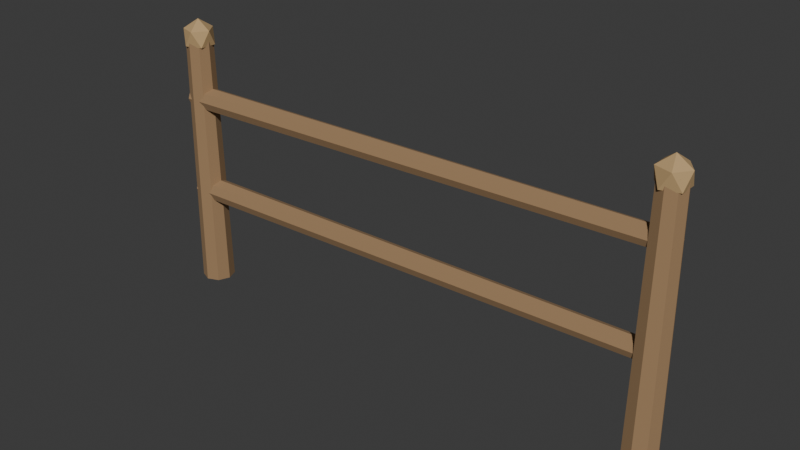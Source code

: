 # Source: fence.blend  (saved by Blender 5.2.45; exported with 4.5.12 LTS)
import bpy
from mathutils import Matrix  # noqa: F401  (used for matrix-valued properties, if any)

bpy.ops.wm.read_factory_settings(use_empty=True)
scene = bpy.context.scene
scene.name = 'Scene'

# ---- collections
col_collection = bpy.data.collections.new('Collection'); scene.collection.children.link(col_collection)

# ---- materials (node trees are filled in below, after node groups)
mat_weathered_wood = bpy.data.materials.new('weathered_wood')
mat_weathered_wood.diffuse_color = (0.34, 0.21, 0.105, 1.0)
mat_wood_cut = bpy.data.materials.new('wood_cut')
mat_wood_cut.diffuse_color = (0.51, 0.34, 0.16, 1.0)

# ---- material node trees
mat_weathered_wood.use_nodes = True; mat_weathered_wood.node_tree.nodes.clear()
_N = mat_weathered_wood.node_tree.nodes; _L = mat_weathered_wood.node_tree.links
n0 = _N.new('ShaderNodeBsdfPrincipled'); n0.name = 'Principled BSDF'; n0.location = (-200, 100)
n0.inputs[0].default_value = (0.34, 0.21, 0.105, 1.0)
n0.inputs[2].default_value = 0.88
n0.inputs[10].default_value = 0.005
n1 = _N.new('ShaderNodeOutputMaterial'); n1.name = 'Material Output'; n1.location = (200, 100)
_L.new(n0.outputs[0], n1.inputs[0])
n1.is_active_output = True
mat_wood_cut.use_nodes = True; mat_wood_cut.node_tree.nodes.clear()
_N = mat_wood_cut.node_tree.nodes; _L = mat_wood_cut.node_tree.links
n0 = _N.new('ShaderNodeBsdfPrincipled'); n0.name = 'Principled BSDF'; n0.location = (-200, 100)
n0.inputs[0].default_value = (0.51, 0.34, 0.16, 1.0)
n0.inputs[2].default_value = 0.88
n0.inputs[10].default_value = 0.005
n1 = _N.new('ShaderNodeOutputMaterial'); n1.name = 'Material Output'; n1.location = (200, 100)
_L.new(n0.outputs[0], n1.inputs[0])
n1.is_active_output = True

# ---- world
world_world = bpy.data.worlds.new('World'); scene.world = world_world
world_world.use_nodes = True; world_world.node_tree.nodes.clear()
_N = world_world.node_tree.nodes; _L = world_world.node_tree.links
n0 = _N.new('ShaderNodeOutputWorld'); n0.name = 'World Output'; n0.location = (200, 100)
n1 = _N.new('ShaderNodeBackground'); n1.name = 'Background'; n1.location = (-200, 100)
n1.inputs[0].default_value = (0.05088, 0.05088, 0.05088, 1.0)
_L.new(n1.outputs[0], n0.inputs[0])
n0.is_active_output = True
world_world.color = (0.05088, 0.05088, 0.05088)
world_world.sun_shadow_jitter_overblur = 0.0

# ---- meshes
me_cone_013 = bpy.data.meshes.new('Cone.013')
me_cone_013.from_pydata([(-1.0, -0.065, 0.0), (-1.0, -0.052, 1.05), (-1.046, -0.04596, 0.0), (-1.037, -0.03677, 1.05), (-1.065, -9.815e-09, 0.0), (-1.052, -7.852e-09, 1.05), (-1.046, 0.04596, 0.0), (-1.037, 0.03677, 1.05), (-1.0, 0.065, 0.0), (-1.0, 0.052, 1.05), (-0.954, 0.04596, 0.0), (-0.9632, 0.03677, 1.05), (-0.935, 9.815e-09, 0.0), (-0.948, 7.852e-09, 1.05), (-0.954, -0.04596, 0.0), (-0.9632, -0.03677, 1.05), (-1.0, 0.0, 0.97), (-0.9522, -0.03417, 1.009), (-1.018, -0.05529, 1.009), (-1.059, -1.421e-14, 1.009), (-1.018, 0.05529, 1.009), (-0.9522, 0.03417, 1.009), (-0.9818, -0.05529, 1.071), (-1.048, -0.03417, 1.071), (-1.048, 0.03417, 1.071), (-0.9818, 0.05529, 1.071), (-0.941, 0.0, 1.071), (-1.0, 0.0, 1.11), (1.0, -0.065, 0.0), (1.0, -0.052, 1.05), (0.954, -0.04596, 0.0), (0.9632, -0.03677, 1.05), (0.935, -9.815e-09, 0.0), (0.948, -7.852e-09, 1.05), (0.954, 0.04596, 0.0), (0.9632, 0.03677, 1.05), (1.0, 0.065, 0.0), (1.0, 0.052, 1.05), (1.046, 0.04596, 0.0), (1.037, 0.03677, 1.05), (1.065, 9.815e-09, 0.0), (1.052, 7.852e-09, 1.05), (1.046, -0.04596, 0.0), (1.037, -0.03677, 1.05), (1.0, 0.0, 0.97), (1.048, -0.03417, 1.009), (0.9818, -0.05529, 1.009), (0.941, -1.421e-14, 1.009), (0.9818, 0.05529, 1.009), (1.048, 0.03417, 1.009), (1.018, -0.05529, 1.071), (0.9522, -0.03417, 1.071), (0.9522, 0.03417, 1.071), (1.018, 0.05529, 1.071), (1.059, -1.421e-14, 1.071), (1.0, 0.0, 1.11), (-1.041, -1.681e-07, 0.447), (1.039, 1.729e-07, 0.4826), (-1.041, 0.03323, 0.4332), (1.039, 0.02659, 0.4716), (-1.04, 0.047, 0.4), (1.04, 0.0376, 0.445), (-1.039, 0.03323, 0.3668), (1.041, 0.02659, 0.4184), (-1.039, -1.735e-07, 0.353), (1.041, 1.687e-07, 0.4074), (-1.039, -0.03323, 0.3668), (1.041, -0.02659, 0.4184), (-1.04, -0.047, 0.4), (1.04, -0.0376, 0.445), (-1.041, -0.03323, 0.4332), (1.039, -0.02659, 0.4716), (-1.041, -1.689e-07, 0.837), (1.039, 1.711e-07, 0.8726), (-1.041, 0.03323, 0.8232), (1.039, 0.02659, 0.8616), (-1.04, 0.047, 0.79), (1.04, 0.0376, 0.835), (-1.039, 0.03323, 0.7568), (1.041, 0.02659, 0.8084), (-1.039, -1.714e-07, 0.743), (1.041, 1.691e-07, 0.7974), (-1.039, -0.03323, 0.7568), (1.041, -0.02659, 0.8084), (-1.04, -0.047, 0.79), (1.04, -0.0376, 0.835), (-1.041, -0.03323, 0.8232), (1.039, -0.02659, 0.8616)], [], [(0, 1, 3, 2), (2, 3, 5, 4), (4, 5, 7, 6), (6, 7, 9, 8), (8, 9, 11, 10), (10, 11, 13, 12), (3, 1, 15, 13, 11, 9, 7, 5), (12, 13, 15, 14), (14, 15, 1, 0), (0, 2, 4, 6, 8, 10, 12, 14), (16, 17, 18), (17, 16, 21), (16, 18, 19), (16, 19, 20), (16, 20, 21), (17, 21, 26), (18, 17, 22), (19, 18, 23), (20, 19, 24), (21, 20, 25), (17, 26, 22), (18, 22, 23), (19, 23, 24), (20, 24, 25), (21, 25, 26), (22, 26, 27), (23, 22, 27), (24, 23, 27), (25, 24, 27), (26, 25, 27), (28, 29, 31, 30), (30, 31, 33, 32), (32, 33, 35, 34), (34, 35, 37, 36), (36, 37, 39, 38), (38, 39, 41, 40), (31, 29, 43, 41, 39, 37, 35, 33), (40, 41, 43, 42), (42, 43, 29, 28), (28, 30, 32, 34, 36, 38, 40, 42), (44, 45, 46), (45, 44, 49), (44, 46, 47), (44, 47, 48), (44, 48, 49), (45, 49, 54), (46, 45, 50), (47, 46, 51), (48, 47, 52), (49, 48, 53), (45, 54, 50), (46, 50, 51), (47, 51, 52), (48, 52, 53), (49, 53, 54), (50, 54, 55), (51, 50, 55), (52, 51, 55), (53, 52, 55), (54, 53, 55), (56, 57, 59, 58), (58, 59, 61, 60), (60, 61, 63, 62), (62, 63, 65, 64), (64, 65, 67, 66), (66, 67, 69, 68), (59, 57, 71, 69, 67, 65, 63, 61), (68, 69, 71, 70), (70, 71, 57, 56), (56, 58, 60, 62, 64, 66, 68, 70), (72, 73, 75, 74), (74, 75, 77, 76), (76, 77, 79, 78), (78, 79, 81, 80), (80, 81, 83, 82), (82, 83, 85, 84), (75, 73, 87, 85, 83, 81, 79, 77), (84, 85, 87, 86), (86, 87, 73, 72), (72, 74, 76, 78, 80, 82, 84, 86)])
me_cone_013.polygons.foreach_set('material_index', [0, 0, 0, 0, 0, 0, 0, 0, 0, 0, 1, 1, 1, 1, 1, 1, 1, 1, 1, 1, 1, 1, 1, 1, 1, 1, 1, 1, 1, 1, 0, 0, 0, 0, 0, 0, 0, 0, 0, 0, 1, 1, 1, 1, 1, 1, 1, 1, 1, 1, 1, 1, 1, 1, 1, 1, 1, 1, 1, 1, 0, 0, 0, 0, 0, 0, 0, 0, 0, 0, 0, 0, 0, 0, 0, 0, 0, 0, 0, 0])
_uv = me_cone_013.uv_layers.new(name='UVMap')
_uv.uv.foreach_set('vector', [1.0, 0.5, 1.0, 1.0, 0.875, 1.0, 0.875, 0.5, 0.875, 0.5, 0.875, 1.0, 0.75, 1.0, 0.75, 0.5, 0.75, 0.5, 0.75, 1.0, 0.625, 1.0, 0.625, 0.5, 0.625, 0.5, 0.625, 1.0, 0.5, 1.0, 0.5, 0.5, 0.5, 0.5, 0.5, 1.0, 0.375, 1.0, 0.375, 0.5, 0.375, 0.5, 0.375, 1.0, 0.25, 1.0, 0.25, 0.5, 0.4197, 0.4197, 0.25, 0.49, 0.08029, 0.4197, 0.01, 0.25, 0.08029, 0.08029, 0.25, 0.01, 0.4197, 0.08029, 0.49, 0.25, 0.25, 0.5, 0.25, 1.0, 0.125, 1.0, 0.125, 0.5, 0.125, 0.5, 0.125, 1.0, 0.0, 1.0, 0.0, 0.5, 0.75, 0.49, 0.9197, 0.4197, 0.99, 0.25, 0.9197, 0.08029, 0.75, 0.01, 0.5803, 0.08029, 0.51, 0.25, 0.5803, 0.4197, 0.1818, 0.0, 0.2727, 0.1575, 0.09091, 0.1575, 0.2727, 0.1575, 0.3636, 0.0, 0.4545, 0.1575, 0.9091, 0.0, 1.0, 0.1575, 0.8182, 0.1575, 0.7273, 0.0, 0.8182, 0.1575, 0.6364, 0.1575, 0.5455, 0.0, 0.6364, 0.1575, 0.4545, 0.1575, 0.2727, 0.1575, 0.4545, 0.1575, 0.3636, 0.3149, 0.09091, 0.1575, 0.2727, 0.1575, 0.1818, 0.3149, 0.8182, 0.1575, 1.0, 0.1575, 0.9091, 0.3149, 0.6364, 0.1575, 0.8182, 0.1575, 0.7273, 0.3149, 0.4545, 0.1575, 0.6364, 0.1575, 0.5455, 0.3149, 0.2727, 0.1575, 0.3636, 0.3149, 0.1818, 0.3149, 0.09091, 0.1575, 0.1818, 0.3149, 0.0, 0.3149, 0.8182, 0.1575, 0.9091, 0.3149, 0.7273, 0.3149, 0.6364, 0.1575, 0.7273, 0.3149, 0.5455, 0.3149, 0.4545, 0.1575, 0.5455, 0.3149, 0.3636, 0.3149, 0.1818, 0.3149, 0.3636, 0.3149, 0.2727, 0.4724, 0.0, 0.3149, 0.1818, 0.3149, 0.09091, 0.4724, 0.7273, 0.3149, 0.9091, 0.3149, 0.8182, 0.4724, 0.5455, 0.3149, 0.7273, 0.3149, 0.6364, 0.4724, 0.3636, 0.3149, 0.5455, 0.3149, 0.4545, 0.4724, 1.0, 0.5, 1.0, 1.0, 0.875, 1.0, 0.875, 0.5, 0.875, 0.5, 0.875, 1.0, 0.75, 1.0, 0.75, 0.5, 0.75, 0.5, 0.75, 1.0, 0.625, 1.0, 0.625, 0.5, 0.625, 0.5, 0.625, 1.0, 0.5, 1.0, 0.5, 0.5, 0.5, 0.5, 0.5, 1.0, 0.375, 1.0, 0.375, 0.5, 0.375, 0.5, 0.375, 1.0, 0.25, 1.0, 0.25, 0.5, 0.4197, 0.4197, 0.25, 0.49, 0.08029, 0.4197, 0.01, 0.25, 0.08029, 0.08029, 0.25, 0.01, 0.4197, 0.08029, 0.49, 0.25, 0.25, 0.5, 0.25, 1.0, 0.125, 1.0, 0.125, 0.5, 0.125, 0.5, 0.125, 1.0, 0.0, 1.0, 0.0, 0.5, 0.75, 0.49, 0.9197, 0.4197, 0.99, 0.25, 0.9197, 0.08029, 0.75, 0.01, 0.5803, 0.08029, 0.51, 0.25, 0.5803, 0.4197, 0.1818, 0.0, 0.2727, 0.1575, 0.09091, 0.1575, 0.2727, 0.1575, 0.3636, 0.0, 0.4545, 0.1575, 0.9091, 0.0, 1.0, 0.1575, 0.8182, 0.1575, 0.7273, 0.0, 0.8182, 0.1575, 0.6364, 0.1575, 0.5455, 0.0, 0.6364, 0.1575, 0.4545, 0.1575, 0.2727, 0.1575, 0.4545, 0.1575, 0.3636, 0.3149, 0.09091, 0.1575, 0.2727, 0.1575, 0.1818, 0.3149, 0.8182, 0.1575, 1.0, 0.1575, 0.9091, 0.3149, 0.6364, 0.1575, 0.8182, 0.1575, 0.7273, 0.3149, 0.4545, 0.1575, 0.6364, 0.1575, 0.5455, 0.3149, 0.2727, 0.1575, 0.3636, 0.3149, 0.1818, 0.3149, 0.09091, 0.1575, 0.1818, 0.3149, 0.0, 0.3149, 0.8182, 0.1575, 0.9091, 0.3149, 0.7273, 0.3149, 0.6364, 0.1575, 0.7273, 0.3149, 0.5455, 0.3149, 0.4545, 0.1575, 0.5455, 0.3149, 0.3636, 0.3149, 0.1818, 0.3149, 0.3636, 0.3149, 0.2727, 0.4724, 0.0, 0.3149, 0.1818, 0.3149, 0.09091, 0.4724, 0.7273, 0.3149, 0.9091, 0.3149, 0.8182, 0.4724, 0.5455, 0.3149, 0.7273, 0.3149, 0.6364, 0.4724, 0.3636, 0.3149, 0.5455, 0.3149, 0.4545, 0.4724, 1.0, 0.5, 1.0, 1.0, 0.875, 1.0, 0.875, 0.5, 0.875, 0.5, 0.875, 1.0, 0.75, 1.0, 0.75, 0.5, 0.75, 0.5, 0.75, 1.0, 0.625, 1.0, 0.625, 0.5, 0.625, 0.5, 0.625, 1.0, 0.5, 1.0, 0.5, 0.5, 0.5, 0.5, 0.5, 1.0, 0.375, 1.0, 0.375, 0.5, 0.375, 0.5, 0.375, 1.0, 0.25, 1.0, 0.25, 0.5, 0.4197, 0.4197, 0.25, 0.49, 0.08029, 0.4197, 0.01, 0.25, 0.08029, 0.08029, 0.25, 0.01, 0.4197, 0.08029, 0.49, 0.25, 0.25, 0.5, 0.25, 1.0, 0.125, 1.0, 0.125, 0.5, 0.125, 0.5, 0.125, 1.0, 0.0, 1.0, 0.0, 0.5, 0.75, 0.49, 0.9197, 0.4197, 0.99, 0.25, 0.9197, 0.08029, 0.75, 0.01, 0.5803, 0.08029, 0.51, 0.25, 0.5803, 0.4197, 1.0, 0.5, 1.0, 1.0, 0.875, 1.0, 0.875, 0.5, 0.875, 0.5, 0.875, 1.0, 0.75, 1.0, 0.75, 0.5, 0.75, 0.5, 0.75, 1.0, 0.625, 1.0, 0.625, 0.5, 0.625, 0.5, 0.625, 1.0, 0.5, 1.0, 0.5, 0.5, 0.5, 0.5, 0.5, 1.0, 0.375, 1.0, 0.375, 0.5, 0.375, 0.5, 0.375, 1.0, 0.25, 1.0, 0.25, 0.5, 0.4197, 0.4197, 0.25, 0.49, 0.08029, 0.4197, 0.01, 0.25, 0.08029, 0.08029, 0.25, 0.01, 0.4197, 0.08029, 0.49, 0.25, 0.25, 0.5, 0.25, 1.0, 0.125, 1.0, 0.125, 0.5, 0.125, 0.5, 0.125, 1.0, 0.0, 1.0, 0.0, 0.5, 0.75, 0.49, 0.9197, 0.4197, 0.99, 0.25, 0.9197, 0.08029, 0.75, 0.01, 0.5803, 0.08029, 0.51, 0.25, 0.5803, 0.4197])
_ca = me_cone_013.color_attributes.new('Color', 'BYTE_COLOR', 'CORNER')
_ca.data.foreach_set('color', [0.3419, 0.2086, 0.1046, 1.0, 0.3419, 0.2086, 0.1046, 1.0, 0.3419, 0.2086, 0.1046, 1.0, 0.3419, 0.2086, 0.1046, 1.0, 0.3419, 0.2086, 0.1046, 1.0, 0.3419, 0.2086, 0.1046, 1.0, 0.3419, 0.2086, 0.1046, 1.0, 0.3419, 0.2086, 0.1046, 1.0, 0.3419, 0.2086, 0.1046, 1.0, 0.3419, 0.2086, 0.1046, 1.0, 0.3419, 0.2086, 0.1046, 1.0, 0.3419, 0.2086, 0.1046, 1.0, 0.3419, 0.2086, 0.1046, 1.0, 0.3419, 0.2086, 0.1046, 1.0, 0.3419, 0.2086, 0.1046, 1.0, 0.3419, 0.2086, 0.1046, 1.0, 0.3419, 0.2086, 0.1046, 1.0, 0.3419, 0.2086, 0.1046, 1.0, 0.3419, 0.2086, 0.1046, 1.0, 0.3419, 0.2086, 0.1046, 1.0, 0.3419, 0.2086, 0.1046, 1.0, 0.3419, 0.2086, 0.1046, 1.0, 0.3419, 0.2086, 0.1046, 1.0, 0.3419, 0.2086, 0.1046, 1.0, 0.3419, 0.2086, 0.1046, 1.0, 0.3419, 0.2086, 0.1046, 1.0, 0.3419, 0.2086, 0.1046, 1.0, 0.3419, 0.2086, 0.1046, 1.0, 0.3419, 0.2086, 0.1046, 1.0, 0.3419, 0.2086, 0.1046, 1.0, 0.3419, 0.2086, 0.1046, 1.0, 0.3419, 0.2086, 0.1046, 1.0, 0.3419, 0.2086, 0.1046, 1.0, 0.3419, 0.2086, 0.1046, 1.0, 0.3419, 0.2086, 0.1046, 1.0, 0.3419, 0.2086, 0.1046, 1.0, 0.3419, 0.2086, 0.1046, 1.0, 0.3419, 0.2086, 0.1046, 1.0, 0.3419, 0.2086, 0.1046, 1.0, 0.3419, 0.2086, 0.1046, 1.0, 0.3419, 0.2086, 0.1046, 1.0, 0.3419, 0.2086, 0.1046, 1.0, 0.3419, 0.2086, 0.1046, 1.0, 0.3419, 0.2086, 0.1046, 1.0, 0.3419, 0.2086, 0.1046, 1.0, 0.3419, 0.2086, 0.1046, 1.0, 0.3419, 0.2086, 0.1046, 1.0, 0.3419, 0.2086, 0.1046, 1.0, 0.5089, 0.3419, 0.159, 1.0, 0.5089, 0.3419, 0.159, 1.0, 0.5089, 0.3419, 0.159, 1.0, 0.5089, 0.3419, 0.159, 1.0, 0.5089, 0.3419, 0.159, 1.0, 0.5089, 0.3419, 0.159, 1.0, 0.5089, 0.3419, 0.159, 1.0, 0.5089, 0.3419, 0.159, 1.0, 0.5089, 0.3419, 0.159, 1.0, 0.5089, 0.3419, 0.159, 1.0, 0.5089, 0.3419, 0.159, 1.0, 0.5089, 0.3419, 0.159, 1.0, 0.5089, 0.3419, 0.159, 1.0, 0.5089, 0.3419, 0.159, 1.0, 0.5089, 0.3419, 0.159, 1.0, 0.5089, 0.3419, 0.159, 1.0, 0.5089, 0.3419, 0.159, 1.0, 0.5089, 0.3419, 0.159, 1.0, 0.5089, 0.3419, 0.159, 1.0, 0.5089, 0.3419, 0.159, 1.0, 0.5089, 0.3419, 0.159, 1.0, 0.5089, 0.3419, 0.159, 1.0, 0.5089, 0.3419, 0.159, 1.0, 0.5089, 0.3419, 0.159, 1.0, 0.5089, 0.3419, 0.159, 1.0, 0.5089, 0.3419, 0.159, 1.0, 0.5089, 0.3419, 0.159, 1.0, 0.5089, 0.3419, 0.159, 1.0, 0.5089, 0.3419, 0.159, 1.0, 0.5089, 0.3419, 0.159, 1.0, 0.5089, 0.3419, 0.159, 1.0, 0.5089, 0.3419, 0.159, 1.0, 0.5089, 0.3419, 0.159, 1.0, 0.5089, 0.3419, 0.159, 1.0, 0.5089, 0.3419, 0.159, 1.0, 0.5089, 0.3419, 0.159, 1.0, 0.5089, 0.3419, 0.159, 1.0, 0.5089, 0.3419, 0.159, 1.0, 0.5089, 0.3419, 0.159, 1.0, 0.5089, 0.3419, 0.159, 1.0, 0.5089, 0.3419, 0.159, 1.0, 0.5089, 0.3419, 0.159, 1.0, 0.5089, 0.3419, 0.159, 1.0, 0.5089, 0.3419, 0.159, 1.0, 0.5089, 0.3419, 0.159, 1.0, 0.5089, 0.3419, 0.159, 1.0, 0.5089, 0.3419, 0.159, 1.0, 0.5089, 0.3419, 0.159, 1.0, 0.5089, 0.3419, 0.159, 1.0, 0.5089, 0.3419, 0.159, 1.0, 0.5089, 0.3419, 0.159, 1.0, 0.5089, 0.3419, 0.159, 1.0, 0.5089, 0.3419, 0.159, 1.0, 0.5089, 0.3419, 0.159, 1.0, 0.5089, 0.3419, 0.159, 1.0, 0.5089, 0.3419, 0.159, 1.0, 0.5089, 0.3419, 0.159, 1.0, 0.5089, 0.3419, 0.159, 1.0, 0.5089, 0.3419, 0.159, 1.0, 0.5089, 0.3419, 0.159, 1.0, 0.3419, 0.2086, 0.1046, 1.0, 0.3419, 0.2086, 0.1046, 1.0, 0.3419, 0.2086, 0.1046, 1.0, 0.3419, 0.2086, 0.1046, 1.0, 0.3419, 0.2086, 0.1046, 1.0, 0.3419, 0.2086, 0.1046, 1.0, 0.3419, 0.2086, 0.1046, 1.0, 0.3419, 0.2086, 0.1046, 1.0, 0.3419, 0.2086, 0.1046, 1.0, 0.3419, 0.2086, 0.1046, 1.0, 0.3419, 0.2086, 0.1046, 1.0, 0.3419, 0.2086, 0.1046, 1.0, 0.3419, 0.2086, 0.1046, 1.0, 0.3419, 0.2086, 0.1046, 1.0, 0.3419, 0.2086, 0.1046, 1.0, 0.3419, 0.2086, 0.1046, 1.0, 0.3419, 0.2086, 0.1046, 1.0, 0.3419, 0.2086, 0.1046, 1.0, 0.3419, 0.2086, 0.1046, 1.0, 0.3419, 0.2086, 0.1046, 1.0, 0.3419, 0.2086, 0.1046, 1.0, 0.3419, 0.2086, 0.1046, 1.0, 0.3419, 0.2086, 0.1046, 1.0, 0.3419, 0.2086, 0.1046, 1.0, 0.3419, 0.2086, 0.1046, 1.0, 0.3419, 0.2086, 0.1046, 1.0, 0.3419, 0.2086, 0.1046, 1.0, 0.3419, 0.2086, 0.1046, 1.0, 0.3419, 0.2086, 0.1046, 1.0, 0.3419, 0.2086, 0.1046, 1.0, 0.3419, 0.2086, 0.1046, 1.0, 0.3419, 0.2086, 0.1046, 1.0, 0.3419, 0.2086, 0.1046, 1.0, 0.3419, 0.2086, 0.1046, 1.0, 0.3419, 0.2086, 0.1046, 1.0, 0.3419, 0.2086, 0.1046, 1.0, 0.3419, 0.2086, 0.1046, 1.0, 0.3419, 0.2086, 0.1046, 1.0, 0.3419, 0.2086, 0.1046, 1.0, 0.3419, 0.2086, 0.1046, 1.0, 0.3419, 0.2086, 0.1046, 1.0, 0.3419, 0.2086, 0.1046, 1.0, 0.3419, 0.2086, 0.1046, 1.0, 0.3419, 0.2086, 0.1046, 1.0, 0.3419, 0.2086, 0.1046, 1.0, 0.3419, 0.2086, 0.1046, 1.0, 0.3419, 0.2086, 0.1046, 1.0, 0.3419, 0.2086, 0.1046, 1.0, 0.5089, 0.3419, 0.159, 1.0, 0.5089, 0.3419, 0.159, 1.0, 0.5089, 0.3419, 0.159, 1.0, 0.5089, 0.3419, 0.159, 1.0, 0.5089, 0.3419, 0.159, 1.0, 0.5089, 0.3419, 0.159, 1.0, 0.5089, 0.3419, 0.159, 1.0, 0.5089, 0.3419, 0.159, 1.0, 0.5089, 0.3419, 0.159, 1.0, 0.5089, 0.3419, 0.159, 1.0, 0.5089, 0.3419, 0.159, 1.0, 0.5089, 0.3419, 0.159, 1.0, 0.5089, 0.3419, 0.159, 1.0, 0.5089, 0.3419, 0.159, 1.0, 0.5089, 0.3419, 0.159, 1.0, 0.5089, 0.3419, 0.159, 1.0, 0.5089, 0.3419, 0.159, 1.0, 0.5089, 0.3419, 0.159, 1.0, 0.5089, 0.3419, 0.159, 1.0, 0.5089, 0.3419, 0.159, 1.0, 0.5089, 0.3419, 0.159, 1.0, 0.5089, 0.3419, 0.159, 1.0, 0.5089, 0.3419, 0.159, 1.0, 0.5089, 0.3419, 0.159, 1.0, 0.5089, 0.3419, 0.159, 1.0, 0.5089, 0.3419, 0.159, 1.0, 0.5089, 0.3419, 0.159, 1.0, 0.5089, 0.3419, 0.159, 1.0, 0.5089, 0.3419, 0.159, 1.0, 0.5089, 0.3419, 0.159, 1.0, 0.5089, 0.3419, 0.159, 1.0, 0.5089, 0.3419, 0.159, 1.0, 0.5089, 0.3419, 0.159, 1.0, 0.5089, 0.3419, 0.159, 1.0, 0.5089, 0.3419, 0.159, 1.0, 0.5089, 0.3419, 0.159, 1.0, 0.5089, 0.3419, 0.159, 1.0, 0.5089, 0.3419, 0.159, 1.0, 0.5089, 0.3419, 0.159, 1.0, 0.5089, 0.3419, 0.159, 1.0, 0.5089, 0.3419, 0.159, 1.0, 0.5089, 0.3419, 0.159, 1.0, 0.5089, 0.3419, 0.159, 1.0, 0.5089, 0.3419, 0.159, 1.0, 0.5089, 0.3419, 0.159, 1.0, 0.5089, 0.3419, 0.159, 1.0, 0.5089, 0.3419, 0.159, 1.0, 0.5089, 0.3419, 0.159, 1.0, 0.5089, 0.3419, 0.159, 1.0, 0.5089, 0.3419, 0.159, 1.0, 0.5089, 0.3419, 0.159, 1.0, 0.5089, 0.3419, 0.159, 1.0, 0.5089, 0.3419, 0.159, 1.0, 0.5089, 0.3419, 0.159, 1.0, 0.5089, 0.3419, 0.159, 1.0, 0.5089, 0.3419, 0.159, 1.0, 0.5089, 0.3419, 0.159, 1.0, 0.5089, 0.3419, 0.159, 1.0, 0.5089, 0.3419, 0.159, 1.0, 0.5089, 0.3419, 0.159, 1.0, 0.3419, 0.2086, 0.1046, 1.0, 0.3419, 0.2086, 0.1046, 1.0, 0.3419, 0.2086, 0.1046, 1.0, 0.3419, 0.2086, 0.1046, 1.0, 0.3419, 0.2086, 0.1046, 1.0, 0.3419, 0.2086, 0.1046, 1.0, 0.3419, 0.2086, 0.1046, 1.0, 0.3419, 0.2086, 0.1046, 1.0, 0.3419, 0.2086, 0.1046, 1.0, 0.3419, 0.2086, 0.1046, 1.0, 0.3419, 0.2086, 0.1046, 1.0, 0.3419, 0.2086, 0.1046, 1.0, 0.3419, 0.2086, 0.1046, 1.0, 0.3419, 0.2086, 0.1046, 1.0, 0.3419, 0.2086, 0.1046, 1.0, 0.3419, 0.2086, 0.1046, 1.0, 0.3419, 0.2086, 0.1046, 1.0, 0.3419, 0.2086, 0.1046, 1.0, 0.3419, 0.2086, 0.1046, 1.0, 0.3419, 0.2086, 0.1046, 1.0, 0.3419, 0.2086, 0.1046, 1.0, 0.3419, 0.2086, 0.1046, 1.0, 0.3419, 0.2086, 0.1046, 1.0, 0.3419, 0.2086, 0.1046, 1.0, 0.3419, 0.2086, 0.1046, 1.0, 0.3419, 0.2086, 0.1046, 1.0, 0.3419, 0.2086, 0.1046, 1.0, 0.3419, 0.2086, 0.1046, 1.0, 0.3419, 0.2086, 0.1046, 1.0, 0.3419, 0.2086, 0.1046, 1.0, 0.3419, 0.2086, 0.1046, 1.0, 0.3419, 0.2086, 0.1046, 1.0, 0.3419, 0.2086, 0.1046, 1.0, 0.3419, 0.2086, 0.1046, 1.0, 0.3419, 0.2086, 0.1046, 1.0, 0.3419, 0.2086, 0.1046, 1.0, 0.3419, 0.2086, 0.1046, 1.0, 0.3419, 0.2086, 0.1046, 1.0, 0.3419, 0.2086, 0.1046, 1.0, 0.3419, 0.2086, 0.1046, 1.0, 0.3419, 0.2086, 0.1046, 1.0, 0.3419, 0.2086, 0.1046, 1.0, 0.3419, 0.2086, 0.1046, 1.0, 0.3419, 0.2086, 0.1046, 1.0, 0.3419, 0.2086, 0.1046, 1.0, 0.3419, 0.2086, 0.1046, 1.0, 0.3419, 0.2086, 0.1046, 1.0, 0.3419, 0.2086, 0.1046, 1.0, 0.3419, 0.2086, 0.1046, 1.0, 0.3419, 0.2086, 0.1046, 1.0, 0.3419, 0.2086, 0.1046, 1.0, 0.3419, 0.2086, 0.1046, 1.0, 0.3419, 0.2086, 0.1046, 1.0, 0.3419, 0.2086, 0.1046, 1.0, 0.3419, 0.2086, 0.1046, 1.0, 0.3419, 0.2086, 0.1046, 1.0, 0.3419, 0.2086, 0.1046, 1.0, 0.3419, 0.2086, 0.1046, 1.0, 0.3419, 0.2086, 0.1046, 1.0, 0.3419, 0.2086, 0.1046, 1.0, 0.3419, 0.2086, 0.1046, 1.0, 0.3419, 0.2086, 0.1046, 1.0, 0.3419, 0.2086, 0.1046, 1.0, 0.3419, 0.2086, 0.1046, 1.0, 0.3419, 0.2086, 0.1046, 1.0, 0.3419, 0.2086, 0.1046, 1.0, 0.3419, 0.2086, 0.1046, 1.0, 0.3419, 0.2086, 0.1046, 1.0, 0.3419, 0.2086, 0.1046, 1.0, 0.3419, 0.2086, 0.1046, 1.0, 0.3419, 0.2086, 0.1046, 1.0, 0.3419, 0.2086, 0.1046, 1.0, 0.3419, 0.2086, 0.1046, 1.0, 0.3419, 0.2086, 0.1046, 1.0, 0.3419, 0.2086, 0.1046, 1.0, 0.3419, 0.2086, 0.1046, 1.0, 0.3419, 0.2086, 0.1046, 1.0, 0.3419, 0.2086, 0.1046, 1.0, 0.3419, 0.2086, 0.1046, 1.0, 0.3419, 0.2086, 0.1046, 1.0, 0.3419, 0.2086, 0.1046, 1.0, 0.3419, 0.2086, 0.1046, 1.0, 0.3419, 0.2086, 0.1046, 1.0, 0.3419, 0.2086, 0.1046, 1.0, 0.3419, 0.2086, 0.1046, 1.0, 0.3419, 0.2086, 0.1046, 1.0, 0.3419, 0.2086, 0.1046, 1.0, 0.3419, 0.2086, 0.1046, 1.0, 0.3419, 0.2086, 0.1046, 1.0, 0.3419, 0.2086, 0.1046, 1.0, 0.3419, 0.2086, 0.1046, 1.0, 0.3419, 0.2086, 0.1046, 1.0, 0.3419, 0.2086, 0.1046, 1.0, 0.3419, 0.2086, 0.1046, 1.0, 0.3419, 0.2086, 0.1046, 1.0, 0.3419, 0.2086, 0.1046, 1.0])
me_cone_013.materials.append(mat_weathered_wood)
me_cone_013.materials.append(mat_wood_cut)
me_cone_013.update()

# ---- objects
ob_fence = bpy.data.objects.new('fence', me_cone_013)

# ---- transforms, parenting, visibility, modifiers, constraints
ob_fence.location = (0.0, 0.0, 0.0)

# ---- collection membership
col_collection.objects.link(ob_fence)

# ---- scene / render settings (as saved in the file)
scene.frame_start = 1; scene.frame_end = 250; scene.frame_set(1)
scene.render.engine = 'BLENDER_EEVEE_NEXT'
scene.render.bake_bias = 0.0
scene.render.bake_samples = 0
scene.render.compositor_device = 'GPU'
scene.eevee.use_volume_custom_range = False
scene.eevee.fast_gi_thickness_near = 0.1
scene.eevee.fast_gi_thickness_far = 0.0
scene.eevee.ray_tracing_options.screen_trace_thickness = 0.1
bpy.context.view_layer.update()

# ---- added for rendering (the .blend has no active camera and no usable light): camera, sun
cam_auto = bpy.data.cameras.new('AutoCamera')
cam_auto.lens = 50.0
cam_auto.sensor_width = 36.0
cam_auto.clip_end = 1000.0
ob_auto_camera = bpy.data.objects.new('AutoCamera', cam_auto)
scene.collection.objects.link(ob_auto_camera)
ob_auto_camera.location = (2.22553, -2.67063, 2.33542)
ob_auto_camera.rotation_euler = (1.09748, -7.21219e-08, 0.694738)
scene.camera = ob_auto_camera
light_auto_sun = bpy.data.lights.new('AutoSun', 'SUN')
light_auto_sun.energy = 3.0
light_auto_sun.angle = 0.0523599
ob_auto_sun = bpy.data.objects.new('AutoSun', light_auto_sun)
scene.collection.objects.link(ob_auto_sun)
ob_auto_sun.rotation_euler = (0.872665, 0.174533, 0.523599)
bpy.context.view_layer.update()
